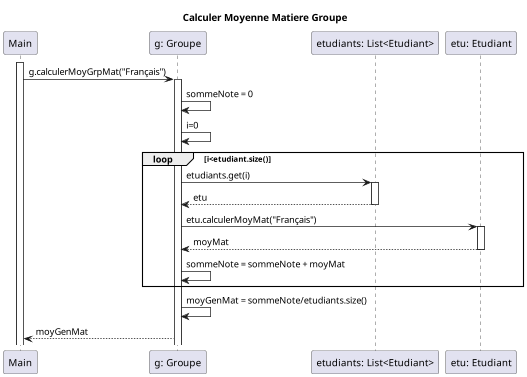

The diagram above was rendered by PlantUML. Its source (embedded in the PNG):
@startuml
title Calculer Moyenne Matiere Groupe

activate Main
Main -> "g: Groupe": g.calculerMoyGrpMat("Français")
activate "g: Groupe"

"g: Groupe" -> "g: Groupe": sommeNote = 0
"g: Groupe" -> "g: Groupe": i=0
loop i<etudiant.size()

    "g: Groupe" -> "etudiants: List<Etudiant>": etudiants.get(i)
    activate "etudiants: List<Etudiant>"
    "etudiants: List<Etudiant>" --> "g: Groupe": etu
    deactivate "etudiants: List<Etudiant>"

    "g: Groupe" -> "etu: Etudiant": etu.calculerMoyMat("Français")
    activate "etu: Etudiant"
    "etu: Etudiant" --> "g: Groupe": moyMat
    deactivate "etu: Etudiant"

    "g: Groupe" -> "g: Groupe": sommeNote = sommeNote + moyMat

end

"g: Groupe" -> "g: Groupe": moyGenMat = sommeNote/etudiants.size()

"g: Groupe" --> Main: moyGenMat

@enduml